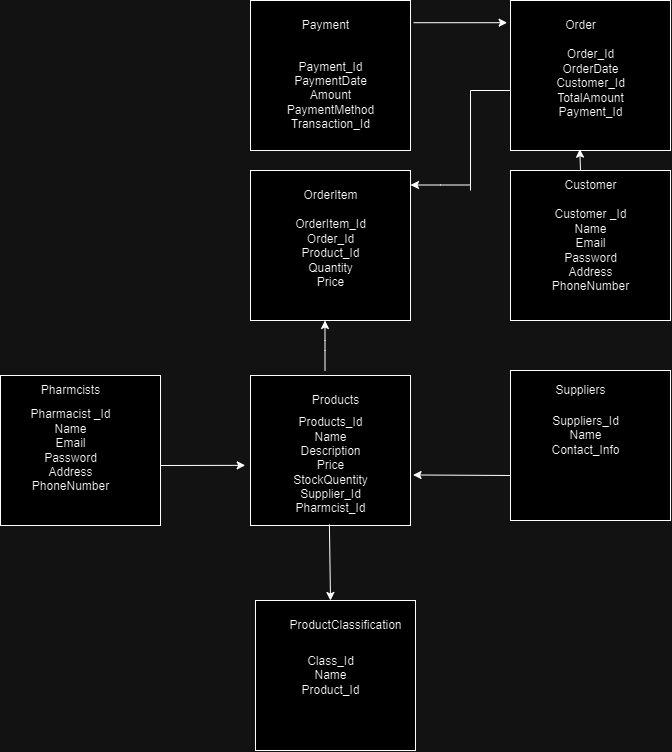

The diagram above was exported from draw.io. Its source (the exported page's mxGraphModel, read from the mxfile embedded in the PNG):
<mxGraphModel dx="1500" dy="1926" grid="1" gridSize="10" guides="1" tooltips="1" connect="1" arrows="1" fold="1" page="1" pageScale="1" pageWidth="827" pageHeight="1169" math="0" shadow="0">
  <root>
    <mxCell id="0" />
    <mxCell id="1" parent="0" />
    <mxCell id="ZTVhnuXQlbRKSnPim7Ds-12" value="" style="rounded=0;whiteSpace=wrap;html=1;" vertex="1" parent="1">
      <mxGeometry x="520" y="-40" width="160" height="150" as="geometry" />
    </mxCell>
    <mxCell id="ZTVhnuXQlbRKSnPim7Ds-13" value="Customer" style="text;html=1;align=center;verticalAlign=middle;resizable=0;points=[];autosize=1;strokeColor=none;fillColor=none;" vertex="1" parent="1">
      <mxGeometry x="560" y="-40" width="80" height="30" as="geometry" />
    </mxCell>
    <mxCell id="ZTVhnuXQlbRKSnPim7Ds-14" value="Customer _Id&lt;br&gt;&lt;div&gt;&lt;span style=&quot;background-color: initial;&quot;&gt;Name&lt;/span&gt;&lt;/div&gt;&lt;div&gt;&lt;span style=&quot;background-color: initial;&quot;&gt;Email&lt;/span&gt;&lt;br&gt;&lt;/div&gt;&lt;div&gt;Password&lt;br&gt;&lt;/div&gt;&lt;div&gt;Address&lt;/div&gt;&lt;div&gt;PhoneNumber&lt;/div&gt;" style="text;html=1;align=center;verticalAlign=middle;resizable=0;points=[];autosize=1;strokeColor=none;fillColor=none;" vertex="1" parent="1">
      <mxGeometry x="550" y="-10" width="100" height="100" as="geometry" />
    </mxCell>
    <mxCell id="ZTVhnuXQlbRKSnPim7Ds-27" value="" style="rounded=0;whiteSpace=wrap;html=1;" vertex="1" parent="1">
      <mxGeometry x="260" y="-210" width="160" height="150" as="geometry" />
    </mxCell>
    <mxCell id="ZTVhnuXQlbRKSnPim7Ds-29" value="Payment" style="text;html=1;align=center;verticalAlign=middle;resizable=0;points=[];autosize=1;strokeColor=none;fillColor=none;" vertex="1" parent="1">
      <mxGeometry x="300" y="-200" width="70" height="30" as="geometry" />
    </mxCell>
    <mxCell id="ZTVhnuXQlbRKSnPim7Ds-36" value="" style="group" vertex="1" connectable="0" parent="1">
      <mxGeometry x="520" y="-210" width="160" height="150" as="geometry" />
    </mxCell>
    <mxCell id="ZTVhnuXQlbRKSnPim7Ds-21" value="" style="rounded=0;whiteSpace=wrap;html=1;" vertex="1" parent="ZTVhnuXQlbRKSnPim7Ds-36">
      <mxGeometry width="160" height="150" as="geometry" />
    </mxCell>
    <mxCell id="ZTVhnuXQlbRKSnPim7Ds-25" value="Order" style="text;html=1;align=center;verticalAlign=middle;resizable=0;points=[];autosize=1;strokeColor=none;fillColor=none;" vertex="1" parent="ZTVhnuXQlbRKSnPim7Ds-36">
      <mxGeometry x="45" y="10" width="50" height="30" as="geometry" />
    </mxCell>
    <mxCell id="ZTVhnuXQlbRKSnPim7Ds-35" value="Order_Id&lt;div&gt;OrderDate&lt;/div&gt;&lt;div&gt;Customer_Id&lt;/div&gt;&lt;div&gt;TotalAmount&lt;/div&gt;&lt;div&gt;Payment_Id&lt;/div&gt;&lt;div&gt;&lt;br&gt;&lt;/div&gt;" style="text;html=1;align=center;verticalAlign=middle;resizable=0;points=[];autosize=1;strokeColor=none;fillColor=none;" vertex="1" parent="ZTVhnuXQlbRKSnPim7Ds-36">
      <mxGeometry x="35" y="40" width="90" height="100" as="geometry" />
    </mxCell>
    <mxCell id="ZTVhnuXQlbRKSnPim7Ds-38" value="" style="endArrow=classic;html=1;rounded=0;entryX=0.433;entryY=0.991;entryDx=0;entryDy=0;entryPerimeter=0;" edge="1" parent="1" target="ZTVhnuXQlbRKSnPim7Ds-21">
      <mxGeometry width="50" height="50" relative="1" as="geometry">
        <mxPoint x="590" y="-40" as="sourcePoint" />
        <mxPoint x="640" y="-90" as="targetPoint" />
      </mxGeometry>
    </mxCell>
    <mxCell id="ZTVhnuXQlbRKSnPim7Ds-39" value="" style="endArrow=classic;html=1;rounded=0;exitX=1.019;exitY=0.148;exitDx=0;exitDy=0;exitPerimeter=0;entryX=-0.021;entryY=0.148;entryDx=0;entryDy=0;entryPerimeter=0;" edge="1" parent="1" source="ZTVhnuXQlbRKSnPim7Ds-27" target="ZTVhnuXQlbRKSnPim7Ds-21">
      <mxGeometry width="50" height="50" relative="1" as="geometry">
        <mxPoint x="430" y="-240" as="sourcePoint" />
        <mxPoint x="506" y="-190" as="targetPoint" />
      </mxGeometry>
    </mxCell>
    <mxCell id="ZTVhnuXQlbRKSnPim7Ds-40" value="Payment_Id&lt;div&gt;PaymentDate&lt;/div&gt;&lt;div&gt;Amount&lt;/div&gt;&lt;div&gt;PaymentMethod&lt;/div&gt;&lt;div&gt;Transaction_Id&lt;/div&gt;" style="text;html=1;align=center;verticalAlign=middle;resizable=0;points=[];autosize=1;strokeColor=none;fillColor=none;" vertex="1" parent="1">
      <mxGeometry x="285" y="-160" width="110" height="90" as="geometry" />
    </mxCell>
    <mxCell id="ZTVhnuXQlbRKSnPim7Ds-42" value="" style="group" vertex="1" connectable="0" parent="1">
      <mxGeometry x="260" y="-40" width="160" height="150" as="geometry" />
    </mxCell>
    <mxCell id="ZTVhnuXQlbRKSnPim7Ds-26" value="" style="rounded=0;whiteSpace=wrap;html=1;" vertex="1" parent="ZTVhnuXQlbRKSnPim7Ds-42">
      <mxGeometry width="160" height="150" as="geometry" />
    </mxCell>
    <mxCell id="ZTVhnuXQlbRKSnPim7Ds-28" value="OrderItem" style="text;html=1;align=center;verticalAlign=middle;resizable=0;points=[];autosize=1;strokeColor=none;fillColor=none;" vertex="1" parent="ZTVhnuXQlbRKSnPim7Ds-42">
      <mxGeometry x="40" y="10" width="80" height="30" as="geometry" />
    </mxCell>
    <mxCell id="ZTVhnuXQlbRKSnPim7Ds-41" value="OrderItem_Id&lt;div&gt;Order_Id&lt;/div&gt;&lt;div&gt;Product_Id&lt;/div&gt;&lt;div&gt;Quantity&lt;/div&gt;&lt;div&gt;Price&lt;/div&gt;&lt;div&gt;&lt;br&gt;&lt;/div&gt;" style="text;html=1;align=center;verticalAlign=middle;resizable=0;points=[];autosize=1;strokeColor=none;fillColor=none;" vertex="1" parent="ZTVhnuXQlbRKSnPim7Ds-42">
      <mxGeometry x="35" y="40" width="90" height="100" as="geometry" />
    </mxCell>
    <mxCell id="ZTVhnuXQlbRKSnPim7Ds-44" value="" style="group" vertex="1" connectable="0" parent="1">
      <mxGeometry x="10" y="165" width="160" height="150" as="geometry" />
    </mxCell>
    <mxCell id="ZTVhnuXQlbRKSnPim7Ds-15" value="" style="rounded=0;whiteSpace=wrap;html=1;" vertex="1" parent="ZTVhnuXQlbRKSnPim7Ds-44">
      <mxGeometry width="160" height="150" as="geometry" />
    </mxCell>
    <mxCell id="ZTVhnuXQlbRKSnPim7Ds-16" value="Pharmcists" style="text;html=1;align=center;verticalAlign=middle;resizable=0;points=[];autosize=1;strokeColor=none;fillColor=none;" vertex="1" parent="ZTVhnuXQlbRKSnPim7Ds-44">
      <mxGeometry x="30" width="80" height="30" as="geometry" />
    </mxCell>
    <mxCell id="ZTVhnuXQlbRKSnPim7Ds-17" value="Pharmacist _Id&lt;br&gt;&lt;div&gt;&lt;span style=&quot;background-color: initial;&quot;&gt;Name&lt;/span&gt;&lt;/div&gt;&lt;div&gt;&lt;span style=&quot;background-color: initial;&quot;&gt;Email&lt;/span&gt;&lt;br&gt;&lt;/div&gt;&lt;div&gt;Password&lt;br&gt;&lt;/div&gt;&lt;div&gt;Address&lt;/div&gt;&lt;div&gt;PhoneNumber&lt;/div&gt;" style="text;html=1;align=center;verticalAlign=middle;resizable=0;points=[];autosize=1;strokeColor=none;fillColor=none;" vertex="1" parent="ZTVhnuXQlbRKSnPim7Ds-44">
      <mxGeometry x="20" y="25" width="100" height="100" as="geometry" />
    </mxCell>
    <mxCell id="ZTVhnuXQlbRKSnPim7Ds-20" value="" style="rounded=0;whiteSpace=wrap;html=1;" vertex="1" parent="1">
      <mxGeometry x="520" y="160" width="160" height="150" as="geometry" />
    </mxCell>
    <mxCell id="ZTVhnuXQlbRKSnPim7Ds-22" value="" style="rounded=0;whiteSpace=wrap;html=1;" vertex="1" parent="1">
      <mxGeometry x="260" y="165" width="160" height="150" as="geometry" />
    </mxCell>
    <mxCell id="ZTVhnuXQlbRKSnPim7Ds-23" value="Suppliers" style="text;html=1;align=center;verticalAlign=middle;resizable=0;points=[];autosize=1;strokeColor=none;fillColor=none;" vertex="1" parent="1">
      <mxGeometry x="555" y="165" width="70" height="30" as="geometry" />
    </mxCell>
    <mxCell id="ZTVhnuXQlbRKSnPim7Ds-24" value="Products" style="text;html=1;align=center;verticalAlign=middle;resizable=0;points=[];autosize=1;strokeColor=none;fillColor=none;" vertex="1" parent="1">
      <mxGeometry x="310" y="175" width="70" height="30" as="geometry" />
    </mxCell>
    <mxCell id="ZTVhnuXQlbRKSnPim7Ds-30" value="Suppliers_Id&lt;div&gt;Name&lt;/div&gt;&lt;div&gt;Contact_Info&lt;/div&gt;" style="text;html=1;align=center;verticalAlign=middle;resizable=0;points=[];autosize=1;strokeColor=none;fillColor=none;" vertex="1" parent="1">
      <mxGeometry x="550" y="195" width="90" height="60" as="geometry" />
    </mxCell>
    <mxCell id="ZTVhnuXQlbRKSnPim7Ds-31" value="Products_Id&lt;div&gt;Name&lt;/div&gt;&lt;div&gt;Description&lt;/div&gt;&lt;div&gt;Price&lt;/div&gt;&lt;div&gt;StockQuentity&lt;/div&gt;&lt;div&gt;Supplier_Id&lt;/div&gt;&lt;div&gt;Pharmcist_Id&lt;/div&gt;" style="text;html=1;align=center;verticalAlign=middle;resizable=0;points=[];autosize=1;strokeColor=none;fillColor=none;" vertex="1" parent="1">
      <mxGeometry x="290" y="200" width="100" height="110" as="geometry" />
    </mxCell>
    <mxCell id="ZTVhnuXQlbRKSnPim7Ds-32" value="" style="endArrow=classic;html=1;rounded=0;entryX=1.016;entryY=0.663;entryDx=0;entryDy=0;entryPerimeter=0;" edge="1" parent="1" target="ZTVhnuXQlbRKSnPim7Ds-22">
      <mxGeometry width="50" height="50" relative="1" as="geometry">
        <mxPoint x="520" y="265" as="sourcePoint" />
        <mxPoint x="570" y="215" as="targetPoint" />
      </mxGeometry>
    </mxCell>
    <mxCell id="ZTVhnuXQlbRKSnPim7Ds-46" value="" style="endArrow=classic;html=1;rounded=0;entryX=-0.033;entryY=0.599;entryDx=0;entryDy=0;entryPerimeter=0;" edge="1" parent="1" target="ZTVhnuXQlbRKSnPim7Ds-22">
      <mxGeometry width="50" height="50" relative="1" as="geometry">
        <mxPoint x="170" y="255" as="sourcePoint" />
        <mxPoint x="120" y="145" as="targetPoint" />
      </mxGeometry>
    </mxCell>
    <mxCell id="ZTVhnuXQlbRKSnPim7Ds-48" value="" style="endArrow=classic;html=1;rounded=0;" edge="1" parent="1">
      <mxGeometry width="50" height="50" relative="1" as="geometry">
        <mxPoint x="334.5" y="160" as="sourcePoint" />
        <mxPoint x="334.5" y="110" as="targetPoint" />
        <Array as="points">
          <mxPoint x="334.5" y="140" />
          <mxPoint x="334.5" y="130" />
        </Array>
      </mxGeometry>
    </mxCell>
    <mxCell id="ZTVhnuXQlbRKSnPim7Ds-49" value="" style="endArrow=classic;html=1;rounded=0;" edge="1" parent="1">
      <mxGeometry width="50" height="50" relative="1" as="geometry">
        <mxPoint x="480" y="-25.5" as="sourcePoint" />
        <mxPoint x="420" y="-25.5" as="targetPoint" />
        <Array as="points">
          <mxPoint x="450" y="-25.5" />
        </Array>
      </mxGeometry>
    </mxCell>
    <mxCell id="ZTVhnuXQlbRKSnPim7Ds-50" value="" style="endArrow=none;html=1;rounded=0;entryX=0;entryY=0.6;entryDx=0;entryDy=0;entryPerimeter=0;" edge="1" parent="1" target="ZTVhnuXQlbRKSnPim7Ds-21">
      <mxGeometry width="50" height="50" relative="1" as="geometry">
        <mxPoint x="480" y="-20" as="sourcePoint" />
        <mxPoint x="480" y="-130" as="targetPoint" />
        <Array as="points">
          <mxPoint x="480" y="-120" />
        </Array>
      </mxGeometry>
    </mxCell>
    <mxCell id="ZTVhnuXQlbRKSnPim7Ds-51" value="" style="rounded=0;whiteSpace=wrap;html=1;" vertex="1" parent="1">
      <mxGeometry x="265" y="390" width="160" height="150" as="geometry" />
    </mxCell>
    <mxCell id="ZTVhnuXQlbRKSnPim7Ds-52" value="ProductClassification" style="text;html=1;align=center;verticalAlign=middle;resizable=0;points=[];autosize=1;strokeColor=none;fillColor=none;" vertex="1" parent="1">
      <mxGeometry x="285" y="400" width="140" height="30" as="geometry" />
    </mxCell>
    <mxCell id="ZTVhnuXQlbRKSnPim7Ds-53" value="Class_Id&lt;div&gt;Name&lt;/div&gt;&lt;div&gt;Product_Id&lt;/div&gt;" style="text;html=1;align=center;verticalAlign=middle;resizable=0;points=[];autosize=1;strokeColor=none;fillColor=none;" vertex="1" parent="1">
      <mxGeometry x="300" y="435" width="80" height="60" as="geometry" />
    </mxCell>
    <mxCell id="ZTVhnuXQlbRKSnPim7Ds-55" value="" style="endArrow=classic;html=1;rounded=0;exitX=0.489;exitY=1.036;exitDx=0;exitDy=0;exitPerimeter=0;" edge="1" parent="1" source="ZTVhnuXQlbRKSnPim7Ds-31">
      <mxGeometry width="50" height="50" relative="1" as="geometry">
        <mxPoint x="500" y="420" as="sourcePoint" />
        <mxPoint x="340" y="390" as="targetPoint" />
        <Array as="points" />
      </mxGeometry>
    </mxCell>
  </root>
</mxGraphModel>